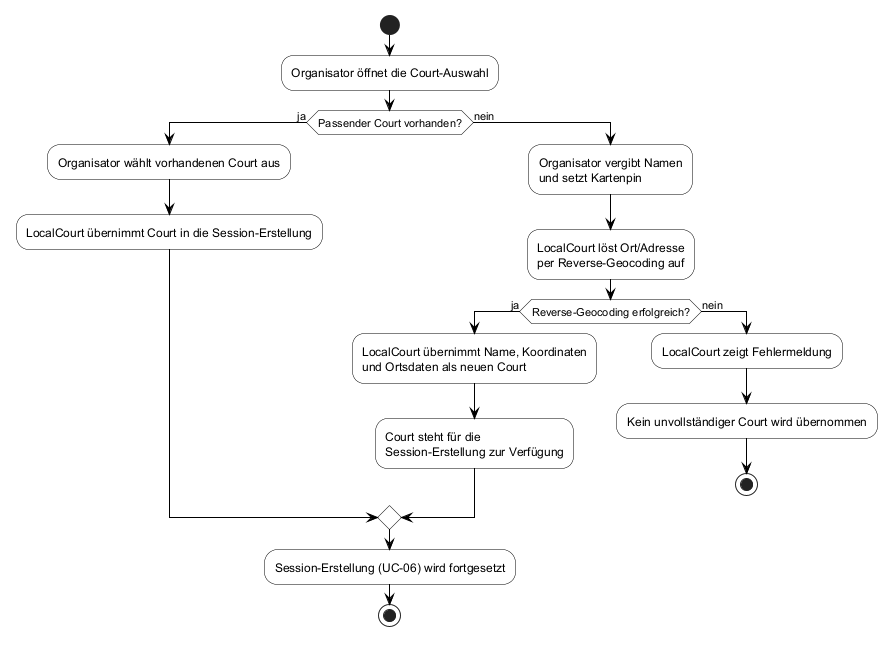

The diagram above was rendered by PlantUML. Its source (embedded in the PNG):
@startuml F2-uc10-court-erfassen
skinparam backgroundColor White
skinparam activity {
  BackgroundColor White
  BorderColor Black
}
skinparam ArrowColor Black

start
:Organisator öffnet die Court-Auswahl;
if (Passender Court vorhanden?) then (ja)
  :Organisator wählt vorhandenen Court aus;
  :LocalCourt übernimmt Court in die Session-Erstellung;
else (nein)
  :Organisator vergibt Namen\nund setzt Kartenpin;
  :LocalCourt löst Ort/Adresse\nper Reverse-Geocoding auf;
  if (Reverse-Geocoding erfolgreich?) then (ja)
    :LocalCourt übernimmt Name, Koordinaten\nund Ortsdaten als neuen Court;
    :Court steht für die\nSession-Erstellung zur Verfügung;
  else (nein)
    :LocalCourt zeigt Fehlermeldung;
    :Kein unvollständiger Court wird übernommen;
    stop
  endif
endif
:Session-Erstellung (UC-06) wird fortgesetzt;
stop
@enduml